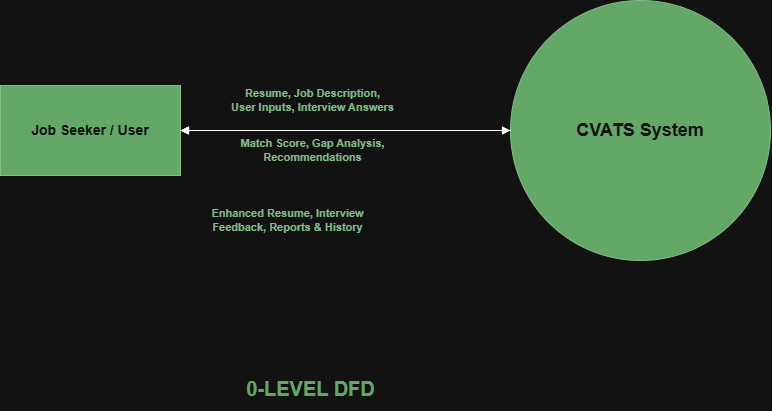

The diagram above was exported from draw.io. Its source (the exported page's mxGraphModel, read from the mxfile embedded in the PNG):
<mxGraphModel dx="1451" dy="792" grid="1" gridSize="10" guides="1" tooltips="1" connect="1" arrows="1" fold="1" page="1" pageScale="1" pageWidth="850" pageHeight="700" math="0" shadow="0">
  <root>
    <mxCell id="0" />
    <mxCell id="1" parent="0" />
    <mxCell id="ent1" parent="1" style="rounded=0;whiteSpace=wrap;html=1;fillColor=#2e7d32;strokeColor=#1b5e20;fontColor=#ffffff;fontSize=14;fontStyle=1;" value="Job Seeker / User" vertex="1">
      <mxGeometry height="90" width="180" x="40" y="245" as="geometry" />
    </mxCell>
    <mxCell id="proc0" parent="1" style="ellipse;whiteSpace=wrap;html=1;fillColor=#2e7d32;strokeColor=#1b5e20;fontColor=#ffffff;fontSize=18;fontStyle=1;" value="CVATS System" vertex="1">
      <mxGeometry height="260" width="260" x="550" y="160" as="geometry" />
    </mxCell>
    <mxCell id="a1" edge="1" parent="1" source="ent1" style="edgeStyle=none;html=1;fontColor=#1b5e20;fontSize=11;fontStyle=1;endArrow=block;" target="proc0" value="Resume, Job Description,&#10;User Inputs, Interview Answers">
      <mxGeometry relative="1" x="-0.2" as="geometry">
        <mxPoint y="-30" as="offset" />
      </mxGeometry>
    </mxCell>
    <mxCell id="a2" edge="1" parent="1" source="proc0" style="edgeStyle=none;html=1;fontColor=#1b5e20;fontSize=11;fontStyle=1;endArrow=block;" target="ent1" value="Match Score, Gap Analysis,&#10;Recommendations">
      <mxGeometry relative="1" x="0.2" as="geometry">
        <mxPoint y="20" as="offset" />
      </mxGeometry>
    </mxCell>
    <mxCell id="a3" edge="1" parent="1" source="proc0" style="edgeStyle=none;html=1;fontColor=#1b5e20;fontSize=11;fontStyle=1;endArrow=block;" target="ent1" value="Enhanced Resume, Interview&#10;Feedback, Reports &amp; History">
      <mxGeometry relative="1" x="0.35" as="geometry">
        <mxPoint y="90" as="offset" />
      </mxGeometry>
    </mxCell>
    <mxCell id="title0" parent="1" style="text;html=1;align=center;fontSize=20;fontStyle=1;fontColor=#2e7d32;" value="0-LEVEL DFD" vertex="1">
      <mxGeometry height="40" width="260" x="220" y="530" as="geometry" />
    </mxCell>
  </root>
</mxGraphModel>